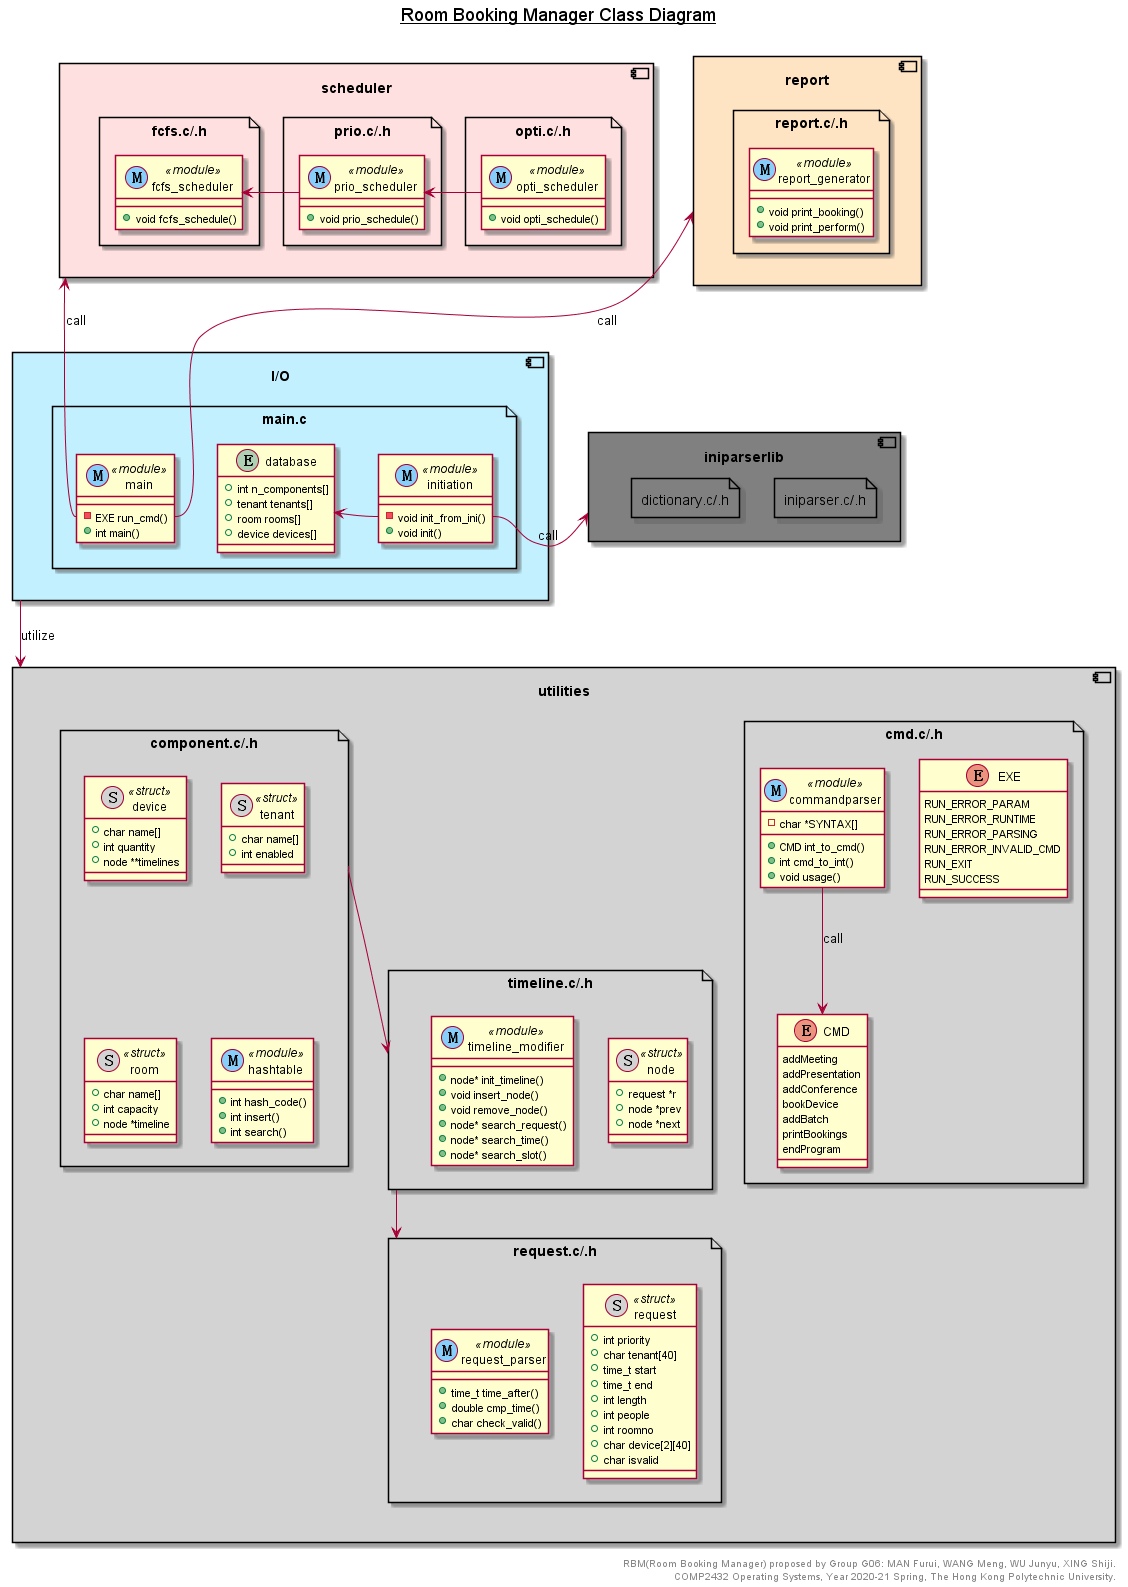

The diagram above was rendered by PlantUML. Its source (embedded in the PNG):
@startuml
title __Room Booking Manager Class Diagram__\n

skinparam BackgroundColor transparent

component report #bisque {
    file reportfile as "report.c/.h" {
        class report_generator <<(M, lightskyblue) module>> {
            +void print_booking()
            +void print_perform()
        }
    }
}
component scheduler #implementation {
    file opti.c/.h {
        class opti_scheduler <<(M, lightskyblue) module>> {
            +void opti_schedule()
        }
    }
    file prio.c/.h {
        class prio_scheduler <<(M, lightskyblue) module>> {
            +void prio_schedule()
        }
    }
    file fcfs.c/.h {
        class fcfs_scheduler <<(M, lightskyblue) module>> {
            +void fcfs_schedule()
        }
    }
    opti_scheduler -> prio_scheduler
    prio_scheduler -> fcfs_scheduler
}
component utilities #lightgray {
    file cmd as "cmd.c/.h" {
        enum EXE {
            RUN_ERROR_PARAM         
            RUN_ERROR_RUNTIME       
            RUN_ERROR_PARSING       
            RUN_ERROR_INVALID_CMD   
            RUN_EXIT                
            RUN_SUCCESS
        }
        enum CMD {
            addMeeting     
            addPresentation
            addConference  
            bookDevice     
            addBatch       
            printBookings  
            endProgram     
        }
        class commandparser <<(M, lightskyblue) module>> {
            -char *SYNTAX[]
            +CMD int_to_cmd()
            +int cmd_to_int()
            +void usage()
        }
        commandparser -down-> CMD :call
    }
    file componentc as "component.c/.h" {
        class device <<(S, lightgray) struct>> {
            +char name[]
            +int quantity
            +node **timelines
        }
        class tenant <<(S, lightgray) struct>> {
            +char name[]
            +int enabled
        }
        class room <<(S, lightgray) struct>> {
            +char name[]
            +int capacity
            +node *timeline
        }
        class hashtable <<(M, lightskyblue) module>> {
            +int hash_code()
            +int insert()
            +int search()
        }
    }
    file requestc as "request.c/.h" {
        class request <<(S, lightgray) struct>> {
            +int priority
            +char tenant[40]
            +time_t start
            +time_t end
            +int length
            +int people
            +int roomno 
            +char device[2][40]
            +char isvalid 
        }
        class request_parser <<(M, lightskyblue) module>> {
            +time_t time_after()
            +double cmp_time()
            +char check_valid()
        }
    }
    file timelinec as "timeline.c/.h" {
        class node <<(S, lightgray) struct>> {
            +request *r
            +node *prev
            +node *next
        }
        class timeline_modifier <<(M, lightskyblue) module>> {
            +node* init_timeline()
            +void insert_node()
            +void remove_node()
            +node* search_request()
            +node* search_time()
            +node* search_slot()
        }
    }
    
    componentc --> timelinec
    timelinec --> requestc
}
component iniparserlib #gray {
    file iniparser as "iniparser.c/.h" {
    }
    file dictionary as "dictionary.c/.h" {
    }
    ' iniparser -down-> dictionary
}
component IO as "I/O" #application {
    file mainc as "main.c" {
        class main <<(M, lightskyblue) module>> {
            -EXE run_cmd()
            +int main()
        }
        class initiation <<(M, lightskyblue) module>> {
            -void init_from_ini()
            +void init()
        }
        entity database {
            +int n_components[]
            +tenant tenants[]
            +room rooms[]
            +device devices[]
        }

        initiation::init_from_ini -left-> database 
    }
}

main::run_cmd -up-> scheduler :call
IO -down-> utilities :utilize
main::run_cmd -up-> report :call

initiation::init_from_ini -> iniparserlib :call

right footer
RBM(Room Booking Manager) proposed by Group G06: MAN Furui, WANG Meng, WU Junyu, XING Shiji.
COMP2432 Operating Systems, Year 2020-21 Spring, The Hong Kong Polytechnic University.
endfooter

@enduml